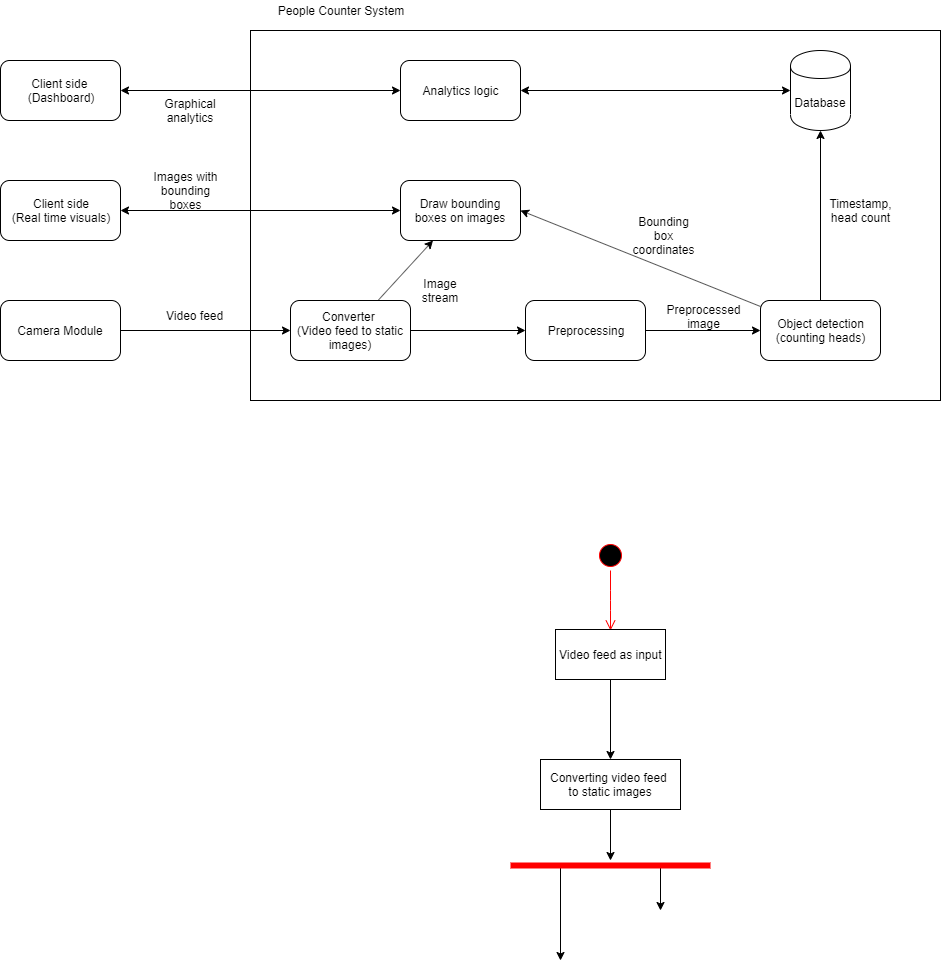

The diagram above was exported from draw.io. Its source (the exported page's mxGraphModel, read from the mxfile embedded in the PNG):
<mxGraphModel dx="1024" dy="566" grid="1" gridSize="10" guides="1" tooltips="1" connect="1" arrows="1" fold="1" page="1" pageScale="1" pageWidth="850" pageHeight="1100" math="0" shadow="0">
  <root>
    <mxCell id="0" />
    <mxCell id="1" parent="0" />
    <mxCell id="3bdRinPTdeFMuXccRo2D-6" value="" style="rounded=0;whiteSpace=wrap;html=1;" parent="1" vertex="1">
      <mxGeometry x="290" y="60" width="690" height="370" as="geometry" />
    </mxCell>
    <mxCell id="3bdRinPTdeFMuXccRo2D-1" value="Client side&amp;nbsp;&lt;br&gt;(Dashboard)" style="rounded=1;whiteSpace=wrap;html=1;" parent="1" vertex="1">
      <mxGeometry x="40" y="90" width="120" height="60" as="geometry" />
    </mxCell>
    <mxCell id="3bdRinPTdeFMuXccRo2D-12" style="edgeStyle=orthogonalEdgeStyle;rounded=0;orthogonalLoop=1;jettySize=auto;html=1;" parent="1" source="3bdRinPTdeFMuXccRo2D-4" target="3bdRinPTdeFMuXccRo2D-8" edge="1">
      <mxGeometry relative="1" as="geometry" />
    </mxCell>
    <mxCell id="3bdRinPTdeFMuXccRo2D-4" value="Camera Module" style="rounded=1;whiteSpace=wrap;html=1;" parent="1" vertex="1">
      <mxGeometry x="40" y="330" width="120" height="60" as="geometry" />
    </mxCell>
    <mxCell id="3bdRinPTdeFMuXccRo2D-8" value="Converter&amp;nbsp;&lt;br&gt;(Video feed to static images)" style="rounded=1;whiteSpace=wrap;html=1;" parent="1" vertex="1">
      <mxGeometry x="330" y="330" width="120" height="60" as="geometry" />
    </mxCell>
    <mxCell id="3bdRinPTdeFMuXccRo2D-9" value="Preprocessing&lt;br&gt;" style="rounded=1;whiteSpace=wrap;html=1;" parent="1" vertex="1">
      <mxGeometry x="565" y="330" width="120" height="60" as="geometry" />
    </mxCell>
    <mxCell id="3bdRinPTdeFMuXccRo2D-10" value="Object detection&lt;br&gt;(counting heads)" style="rounded=1;whiteSpace=wrap;html=1;" parent="1" vertex="1">
      <mxGeometry x="800" y="330" width="120" height="60" as="geometry" />
    </mxCell>
    <mxCell id="3bdRinPTdeFMuXccRo2D-13" value="Video feed" style="text;html=1;resizable=0;points=[];autosize=1;align=left;verticalAlign=top;spacingTop=-4;" parent="1" vertex="1">
      <mxGeometry x="204" y="336" width="70" height="20" as="geometry" />
    </mxCell>
    <mxCell id="3bdRinPTdeFMuXccRo2D-14" value="" style="endArrow=classic;html=1;" parent="1" source="3bdRinPTdeFMuXccRo2D-8" target="3bdRinPTdeFMuXccRo2D-9" edge="1">
      <mxGeometry width="50" height="50" relative="1" as="geometry">
        <mxPoint x="450" y="400" as="sourcePoint" />
        <mxPoint x="500" y="350" as="targetPoint" />
      </mxGeometry>
    </mxCell>
    <mxCell id="3bdRinPTdeFMuXccRo2D-15" value="" style="endArrow=classic;html=1;" parent="1" source="3bdRinPTdeFMuXccRo2D-9" target="3bdRinPTdeFMuXccRo2D-10" edge="1">
      <mxGeometry width="50" height="50" relative="1" as="geometry">
        <mxPoint x="610" y="440" as="sourcePoint" />
        <mxPoint x="660" y="390" as="targetPoint" />
      </mxGeometry>
    </mxCell>
    <mxCell id="3bdRinPTdeFMuXccRo2D-16" value="Database" style="shape=cylinder;whiteSpace=wrap;html=1;boundedLbl=1;backgroundOutline=1;" parent="1" vertex="1">
      <mxGeometry x="830" y="80" width="60" height="80" as="geometry" />
    </mxCell>
    <mxCell id="3bdRinPTdeFMuXccRo2D-17" value="" style="endArrow=classic;html=1;" parent="1" source="3bdRinPTdeFMuXccRo2D-10" target="3bdRinPTdeFMuXccRo2D-16" edge="1">
      <mxGeometry width="50" height="50" relative="1" as="geometry">
        <mxPoint x="830" y="340" as="sourcePoint" />
        <mxPoint x="880" y="290" as="targetPoint" />
      </mxGeometry>
    </mxCell>
    <mxCell id="3bdRinPTdeFMuXccRo2D-19" value="Timestamp,&lt;br&gt;head count" style="text;html=1;strokeColor=none;fillColor=none;align=center;verticalAlign=middle;whiteSpace=wrap;rounded=0;" parent="1" vertex="1">
      <mxGeometry x="880" y="230" width="40" height="20" as="geometry" />
    </mxCell>
    <mxCell id="3bdRinPTdeFMuXccRo2D-20" value="Image stream" style="text;html=1;strokeColor=none;fillColor=none;align=center;verticalAlign=middle;whiteSpace=wrap;rounded=0;" parent="1" vertex="1">
      <mxGeometry x="460" y="310" width="40" height="20" as="geometry" />
    </mxCell>
    <mxCell id="3bdRinPTdeFMuXccRo2D-21" value="Preprocessed&lt;br&gt;image" style="text;html=1;strokeColor=none;fillColor=none;align=center;verticalAlign=middle;whiteSpace=wrap;rounded=0;" parent="1" vertex="1">
      <mxGeometry x="723" y="336" width="40" height="20" as="geometry" />
    </mxCell>
    <mxCell id="3bdRinPTdeFMuXccRo2D-22" value="Analytics logic" style="rounded=1;whiteSpace=wrap;html=1;" parent="1" vertex="1">
      <mxGeometry x="440" y="90" width="120" height="60" as="geometry" />
    </mxCell>
    <mxCell id="3bdRinPTdeFMuXccRo2D-25" value="" style="endArrow=classic;startArrow=classic;html=1;" parent="1" source="3bdRinPTdeFMuXccRo2D-22" target="3bdRinPTdeFMuXccRo2D-16" edge="1">
      <mxGeometry width="50" height="50" relative="1" as="geometry">
        <mxPoint x="670" y="270" as="sourcePoint" />
        <mxPoint x="720" y="220" as="targetPoint" />
      </mxGeometry>
    </mxCell>
    <mxCell id="3bdRinPTdeFMuXccRo2D-26" value="" style="endArrow=classic;startArrow=classic;html=1;" parent="1" source="3bdRinPTdeFMuXccRo2D-1" target="3bdRinPTdeFMuXccRo2D-22" edge="1">
      <mxGeometry width="50" height="50" relative="1" as="geometry">
        <mxPoint x="210" y="260" as="sourcePoint" />
        <mxPoint x="260" y="210" as="targetPoint" />
      </mxGeometry>
    </mxCell>
    <mxCell id="3bdRinPTdeFMuXccRo2D-28" value="Client side&lt;br&gt;(Real time visuals)" style="rounded=1;whiteSpace=wrap;html=1;" parent="1" vertex="1">
      <mxGeometry x="40" y="210" width="120" height="60" as="geometry" />
    </mxCell>
    <mxCell id="3bdRinPTdeFMuXccRo2D-29" value="Draw bounding boxes on images" style="rounded=1;whiteSpace=wrap;html=1;" parent="1" vertex="1">
      <mxGeometry x="440" y="210" width="120" height="60" as="geometry" />
    </mxCell>
    <mxCell id="3bdRinPTdeFMuXccRo2D-30" value="" style="endArrow=classic;html=1;" parent="1" source="3bdRinPTdeFMuXccRo2D-8" target="3bdRinPTdeFMuXccRo2D-29" edge="1">
      <mxGeometry width="50" height="50" relative="1" as="geometry">
        <mxPoint x="460" y="330" as="sourcePoint" />
        <mxPoint x="510" y="280" as="targetPoint" />
      </mxGeometry>
    </mxCell>
    <mxCell id="3bdRinPTdeFMuXccRo2D-31" value="" style="endArrow=classic;html=1;entryX=1;entryY=0.5;entryDx=0;entryDy=0;" parent="1" source="3bdRinPTdeFMuXccRo2D-10" target="3bdRinPTdeFMuXccRo2D-29" edge="1">
      <mxGeometry width="50" height="50" relative="1" as="geometry">
        <mxPoint x="730" y="280" as="sourcePoint" />
        <mxPoint x="780" y="230" as="targetPoint" />
      </mxGeometry>
    </mxCell>
    <mxCell id="3bdRinPTdeFMuXccRo2D-32" value="Bounding box coordinates" style="text;html=1;strokeColor=none;fillColor=none;align=center;verticalAlign=middle;whiteSpace=wrap;rounded=0;" parent="1" vertex="1">
      <mxGeometry x="683" y="255" width="40" height="20" as="geometry" />
    </mxCell>
    <mxCell id="3bdRinPTdeFMuXccRo2D-35" value="" style="endArrow=classic;startArrow=classic;html=1;" parent="1" source="3bdRinPTdeFMuXccRo2D-28" target="3bdRinPTdeFMuXccRo2D-29" edge="1">
      <mxGeometry width="50" height="50" relative="1" as="geometry">
        <mxPoint x="200" y="270" as="sourcePoint" />
        <mxPoint x="250" y="220" as="targetPoint" />
      </mxGeometry>
    </mxCell>
    <mxCell id="3bdRinPTdeFMuXccRo2D-36" value="Images with bounding boxes" style="text;html=1;strokeColor=none;fillColor=none;align=center;verticalAlign=middle;whiteSpace=wrap;rounded=0;" parent="1" vertex="1">
      <mxGeometry x="184.5" y="210" width="81" height="20" as="geometry" />
    </mxCell>
    <mxCell id="3bdRinPTdeFMuXccRo2D-38" value="Graphical analytics" style="text;html=1;strokeColor=none;fillColor=none;align=center;verticalAlign=middle;whiteSpace=wrap;rounded=0;" parent="1" vertex="1">
      <mxGeometry x="210" y="130" width="40" height="20" as="geometry" />
    </mxCell>
    <mxCell id="3bdRinPTdeFMuXccRo2D-39" value="People Counter System" style="text;html=1;strokeColor=none;fillColor=none;align=center;verticalAlign=middle;whiteSpace=wrap;rounded=0;" parent="1" vertex="1">
      <mxGeometry x="290" y="30" width="180" height="20" as="geometry" />
    </mxCell>
    <mxCell id="1qAGkIo58txfcExb8zfj-1" value="" style="ellipse;html=1;shape=startState;fillColor=#000000;strokeColor=#ff0000;" parent="1" vertex="1">
      <mxGeometry x="635" y="570" width="30" height="30" as="geometry" />
    </mxCell>
    <mxCell id="1qAGkIo58txfcExb8zfj-2" value="" style="edgeStyle=orthogonalEdgeStyle;html=1;verticalAlign=bottom;endArrow=open;endSize=8;strokeColor=#ff0000;" parent="1" source="1qAGkIo58txfcExb8zfj-1" edge="1">
      <mxGeometry relative="1" as="geometry">
        <mxPoint x="650" y="660" as="targetPoint" />
        <Array as="points">
          <mxPoint x="650" y="630" />
          <mxPoint x="650" y="630" />
        </Array>
      </mxGeometry>
    </mxCell>
    <mxCell id="1qAGkIo58txfcExb8zfj-5" value="" style="edgeStyle=orthogonalEdgeStyle;rounded=0;orthogonalLoop=1;jettySize=auto;html=1;" parent="1" source="1qAGkIo58txfcExb8zfj-3" target="1qAGkIo58txfcExb8zfj-4" edge="1">
      <mxGeometry relative="1" as="geometry" />
    </mxCell>
    <mxCell id="1qAGkIo58txfcExb8zfj-3" value="Video feed as input" style="html=1;" parent="1" vertex="1">
      <mxGeometry x="595" y="659" width="110" height="50" as="geometry" />
    </mxCell>
    <mxCell id="1qAGkIo58txfcExb8zfj-12" style="edgeStyle=orthogonalEdgeStyle;rounded=0;orthogonalLoop=1;jettySize=auto;html=1;" parent="1" source="1qAGkIo58txfcExb8zfj-4" target="1qAGkIo58txfcExb8zfj-7" edge="1">
      <mxGeometry relative="1" as="geometry" />
    </mxCell>
    <mxCell id="1qAGkIo58txfcExb8zfj-4" value="Converting video feed&amp;nbsp;&lt;br&gt;to static images" style="html=1;" parent="1" vertex="1">
      <mxGeometry x="580" y="789" width="140" height="50" as="geometry" />
    </mxCell>
    <mxCell id="1qAGkIo58txfcExb8zfj-13" style="edgeStyle=orthogonalEdgeStyle;rounded=0;orthogonalLoop=1;jettySize=auto;html=1;exitX=0.25;exitY=0.5;exitDx=0;exitDy=0;exitPerimeter=0;" parent="1" source="1qAGkIo58txfcExb8zfj-7" edge="1">
      <mxGeometry relative="1" as="geometry">
        <mxPoint x="600" y="990" as="targetPoint" />
      </mxGeometry>
    </mxCell>
    <mxCell id="1qAGkIo58txfcExb8zfj-14" style="edgeStyle=orthogonalEdgeStyle;rounded=0;orthogonalLoop=1;jettySize=auto;html=1;exitX=0.75;exitY=0.5;exitDx=0;exitDy=0;exitPerimeter=0;" parent="1" source="1qAGkIo58txfcExb8zfj-7" edge="1">
      <mxGeometry relative="1" as="geometry">
        <mxPoint x="700" y="940" as="targetPoint" />
      </mxGeometry>
    </mxCell>
    <mxCell id="1qAGkIo58txfcExb8zfj-7" value="" style="shape=line;html=1;strokeWidth=6;strokeColor=#ff0000;" parent="1" vertex="1">
      <mxGeometry x="550" y="890" width="200" height="10" as="geometry" />
    </mxCell>
  </root>
</mxGraphModel>